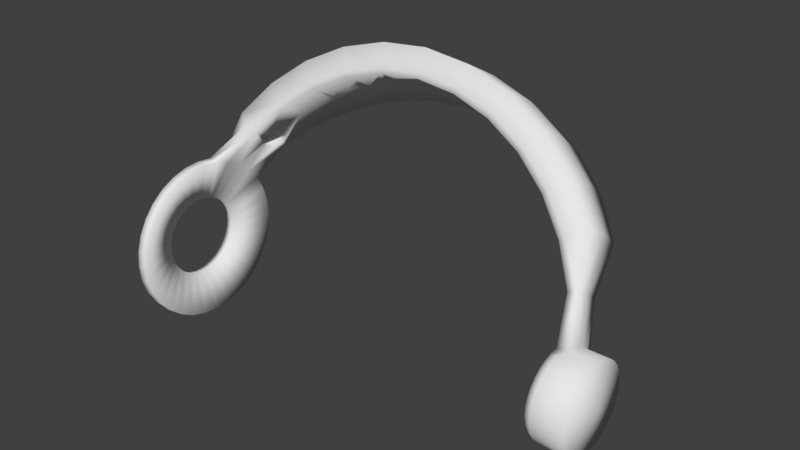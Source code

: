 # Source: SYLVIE-0.20.1-REV1-ANIM-EYES-EYELID.blend  (saved by Blender 2.79.0; exported with 4.5.12 LTS)
import bpy
from mathutils import Matrix  # noqa: F401  (used for matrix-valued properties, if any)

bpy.ops.wm.read_factory_settings(use_empty=True)
scene = bpy.context.scene
scene.name = 'Scene'

# ---- collections
col_collection_1 = bpy.data.collections.new('Collection 1'); scene.collection.children.link(col_collection_1)

# ---- world
world_world = bpy.data.worlds.new('World'); scene.world = world_world
world_world.color = (0.05088, 0.05088, 0.05088)
world_world.use_sun_shadow = False
world_world.sun_shadow_jitter_overblur = 0.0
world_world.cycles.sampling_method = 'MANUAL'

# ---- meshes
me_cube_012 = bpy.data.meshes.new('Cube.012')
me_cube_012.from_pydata([(0.0595, 0.01161, 0.002309), (0.0595, 0.01184, 5.588e-09), (0.06805, 0.01184, 7.451e-09), (0.06805, 0.01161, 0.002309), (0.0595, 0.01093, 0.004529), (0.06805, 0.01093, 0.004529), (0.05799, 0.01169, 5.588e-09), (0.0595, 0.01161, -0.002309), (0.06805, 0.01161, -0.002309), (0.06943, 0.0, 7.451e-09), (0.06099, 0.009841, 0.006575), (0.06805, 0.009841, 0.006575), (0.05799, 0.0108, 0.004472), (0.05799, 0.01146, 0.00228), (0.05799, 0.01146, -0.00228), (0.0595, 0.01093, -0.004529), (0.06805, 0.01093, -0.004529), (0.06099, 0.008369, 0.008369), (0.06805, 0.008369, 0.008369), (0.05989, 0.0, 5.588e-09), (0.0595, 0.009841, -0.006575), (0.06805, 0.009841, -0.006575), (0.06099, 0.006575, 0.009841), (0.06805, 0.006575, 0.009841), (0.05745, 0.01642, 0.01642), (0.05799, 0.009717, 0.006493), (0.05799, 0.0108, -0.004472), (0.05799, 0.009717, -0.006493), (0.0595, 0.008369, -0.008369), (0.06805, 0.008369, -0.008369), (0.06099, 0.004529, 0.01093), (0.06805, 0.004529, 0.01093), (0.05745, 0.0129, 0.0193), (0.058, 0.0082, 0.008177), (0.05799, 0.008264, -0.008264), (0.0595, 0.006575, -0.009841), (0.06805, 0.006575, -0.009841), (0.06099, 0.002309, 0.01161), (0.06805, 0.002309, 0.01161), (0.05745, 0.008884, 0.02145), (0.05465, 0.01604, 0.01596), (0.05801, 0.006406, 0.009587), (0.05799, 0.006493, -0.009717), (0.0595, 0.004529, -0.01093), (0.06805, 0.004529, -0.01093), (0.06099, 0.0, 0.01184), (0.06805, 0.0, 0.01184), (0.05044, 0.02383, 0.02383), (0.05579, 0.02636, 0.02636), (0.05579, 0.02071, 0.03099), (0.058, 0.004417, 0.0107), (0.05465, 0.01257, 0.01881), (0.05799, 0.004472, -0.0108), (0.0595, 0.002309, -0.01161), (0.06805, 0.002309, -0.01161), (0.0595, -0.002309, 0.01161), (0.06805, -0.002309, 0.01161), (0.05044, 0.0129, 0.03114), (0.05579, 0.01426, 0.03444), (0.0429, 0.03033, 0.03033), (0.04744, 0.03355, 0.03355), (0.04744, 0.02636, 0.03945), (0.04919, 0.02329, 0.02317), (0.05799, 0.00228, 0.01146), (0.05465, 0.008606, 0.02093), (0.04918, 0.01825, 0.02732), (0.05799, 0.00228, -0.01146), (0.0595, 0.0, -0.01184), (0.06805, 0.0, -0.01184), (0.0595, -0.004529, 0.01093), (0.06805, -0.004529, 0.01093), (0.05799, 0.0, 0.01169), (0.04919, 0.0125, 0.03039), (0.0429, 0.01642, 0.03963), (0.04744, 0.01816, 0.04383), (0.0337, 0.03567, 0.03567), (0.03728, 0.03945, 0.03945), (0.03728, 0.03099, 0.04639), (0.05799, 0.0, -0.01169), (0.0595, -0.002309, -0.01161), (0.06805, -0.002309, -0.01161), (0.0595, -0.006575, 0.009841), (0.06805, -0.006575, 0.009841), (0.05799, -0.004472, 0.0108), (0.05799, -0.00228, 0.01146), (0.04183, 0.01591, 0.03868), (0.0337, 0.0193, 0.0466), (0.03728, 0.02135, 0.05154), (0.02322, 0.03963, 0.03963), (0.02568, 0.04383, 0.04383), (0.04183, 0.02965, 0.0295), (0.02568, 0.03444, 0.05154), (0.04183, 0.02323, 0.03477), (0.05799, -0.00228, -0.01146), (0.0595, -0.004529, -0.01093), (0.06805, -0.004529, -0.01093), (0.0595, -0.008369, 0.008369), (0.06805, -0.008369, 0.008369), (0.03287, 0.01871, 0.04549), (0.02322, 0.02145, 0.05178), (0.02568, 0.02372, 0.05727), (0.01184, 0.04207, 0.04207), (0.01309, 0.04653, 0.04653), (0.03287, 0.03486, 0.03469), (0.01309, 0.03656, 0.05471), (0.05799, -0.004472, -0.0108), (0.0595, -0.006575, -0.009841), (0.06805, -0.006575, -0.009841), (0.0595, -0.009841, 0.006575), (0.06805, -0.009841, 0.006575), (0.05799, -0.006493, 0.009717), (0.02264, 0.02079, 0.05054), (0.01184, 0.02277, 0.05497), (0.01309, 0.02518, 0.0608), (-2.235e-08, 0.0429, 0.0429), (-2.235e-08, 0.04744, 0.04744), (0.02264, 0.03874, 0.03855), (0.03287, 0.02732, 0.04089), (-2.235e-08, 0.03728, 0.05579), (0.05799, -0.006493, -0.009717), (0.0595, -0.008369, -0.008369), (0.06805, -0.008369, -0.008369), (0.0595, -0.01093, 0.004529), (0.06805, -0.01093, 0.004529), (0.05799, -0.008264, 0.008264), (0.01154, 0.02207, 0.05366), (-2.235e-08, 0.02322, 0.05605), (-2.235e-08, 0.02568, 0.06199), (-0.01184, 0.04207, 0.04207), (-0.01309, 0.04653, 0.04653), (0.01154, 0.04113, 0.04092), (0.02264, 0.03036, 0.04544), (-0.01309, 0.03656, 0.05471), (0.05799, -0.008264, -0.008264), (0.0595, -0.009841, -0.006575), (0.06805, -0.009841, -0.006575), (0.0595, -0.01161, 0.002309), (0.06805, -0.01161, 0.002309), (0.05799, -0.009717, 0.006493), (-2.235e-08, 0.0225, 0.05471), (-0.01184, 0.02277, 0.05497), (-0.01309, 0.02518, 0.0608), (-0.02322, 0.03963, 0.03963), (-0.02568, 0.04383, 0.04383), (-2.235e-08, 0.04193, 0.04172), (0.01154, 0.03223, 0.04823), (-0.02568, 0.03444, 0.05154), (0.05799, -0.009717, -0.006493), (0.0595, -0.01093, -0.004529), (0.06805, -0.01093, -0.004529), (0.0595, -0.01184, 9.313e-09), (0.06805, -0.01184, 9.313e-09), (0.05799, -0.01146, 0.00228), (0.05799, -0.0108, 0.004472), (-0.01154, 0.02207, 0.05366), (-0.02322, 0.02145, 0.05178), (-0.02568, 0.02372, 0.05727), (-0.0337, 0.03567, 0.03567), (-0.03728, 0.03945, 0.03945), (-0.01154, 0.04113, 0.04092), (-2.235e-08, 0.03286, 0.04918), (-0.03728, 0.03099, 0.04639), (0.05799, -0.0108, -0.004472), (0.0595, -0.01161, -0.002309), (0.06805, -0.01161, -0.002309), (-0.02264, 0.02079, 0.05054), (-0.0337, 0.0193, 0.0466), (-0.03728, 0.02135, 0.05154), (-0.0429, 0.03033, 0.03033), (-0.04744, 0.03355, 0.03355), (-0.02264, 0.03874, 0.03855), (-0.01154, 0.03223, 0.04823), (-0.04744, 0.02636, 0.03945), (0.05799, -0.01169, 9.313e-09), (-0.03287, 0.01871, 0.04549), (-0.0429, 0.01642, 0.03963), (-0.04744, 0.01816, 0.04383), (-0.05383, 0.02383, 0.02383), (-0.05579, 0.02636, 0.02636), (-0.03287, 0.03486, 0.03469), (-0.02264, 0.03036, 0.04544), (-0.05409, 0.02186, 0.03271), (-0.05414, 0.022, 0.03253), (-0.05432, 0.02228, 0.03201), (-0.05456, 0.02245, 0.03148), (-0.05486, 0.02251, 0.03097), (-0.0552, 0.02245, 0.03048), (-0.05557, 0.02228, 0.03005), (-0.05579, 0.02212, 0.02984), (0.05799, -0.01146, -0.00228), (-0.04183, 0.01591, 0.03868), (-0.05383, 0.0129, 0.03114), (-0.05579, 0.01426, 0.03444), (-0.05542, 0.01696, 0.0335), (-0.05505, 0.01734, 0.0338), (-0.05472, 0.0178, 0.03402), (-0.05442, 0.01832, 0.03415), (-0.05418, 0.01889, 0.03418), (-0.054, 0.01948, 0.03411), (-0.05388, 0.02007, 0.03395), (-0.05384, 0.02064, 0.0337), (-0.05388, 0.02116, 0.03338), (-0.05398, 0.02162, 0.03299), (-0.05956, 0.01642, 0.01642), (-0.04183, 0.02965, 0.0295), (-0.03287, 0.02732, 0.04089), (-0.04713, 0.02162, 0.02777), (-0.04725, 0.022, 0.02728), (-0.04743, 0.02228, 0.02676), (-0.04768, 0.02245, 0.02623), (-0.04797, 0.02251, 0.02572), (-0.04831, 0.02245, 0.02524), (-0.04868, 0.02228, 0.0248), (-0.04906, 0.022, 0.02443), (-0.05591, 0.022, 0.02965), (-0.05713, 0.01931, 0.02891), (-0.05956, 0.0129, 0.0193), (-0.05619, 0.02162, 0.02928), (-0.05645, 0.02116, 0.02901), (-0.0567, 0.02064, 0.02885), (-0.05692, 0.02007, 0.0288), (-0.05709, 0.01948, 0.02886), (-0.04919, 0.0125, 0.03039), (-0.05956, 0.008884, 0.02145), (-0.05719, 0.01889, 0.02901), (-0.05722, 0.01832, 0.02925), (-0.05719, 0.0178, 0.02958), (-0.05711, 0.01734, 0.02999), (-0.05698, 0.01696, 0.03047), (-0.05681, 0.01668, 0.03099), (-0.05659, 0.01651, 0.03154), (-0.05634, 0.01645, 0.03209), (-0.05607, 0.01651, 0.03263), (-0.05579, 0.01668, 0.03313), (-0.04921, 0.01668, 0.02812), (-0.04883, 0.01696, 0.02849), (-0.04847, 0.01734, 0.02879), (-0.04813, 0.0178, 0.029), (-0.04808, 0.0179, 0.02903), (-0.04784, 0.01832, 0.02913), (-0.04759, 0.01889, 0.02916), (-0.04741, 0.01948, 0.02909), (-0.04723, 0.02007, 0.02889), (-0.04713, 0.02064, 0.02859), (-0.04709, 0.02116, 0.02821), (-0.05956, 0.0193, 0.0129), (-0.04919, 0.02329, 0.02317), (-0.04183, 0.02323, 0.03477), (-0.04919, 0.02188, 0.02434), (-0.04942, 0.02162, 0.02413), (-0.05057, 0.01948, 0.02389), (-0.05073, 0.01889, 0.02409), (-0.04976, 0.02116, 0.02392), (-0.05007, 0.02064, 0.0238), (-0.05034, 0.02007, 0.02379), (-0.05663, 0.004443, 0.02234), (-0.05956, 0.004529, 0.02277), (-0.05083, 0.01832, 0.02438), (-0.05086, 0.0178, 0.02475), (-0.05082, 0.01734, 0.0252), (-0.05074, 0.01707, 0.02555), (-0.0507, 0.01696, 0.02568), (-0.05048, 0.01668, 0.02617), (-0.05021, 0.01651, 0.02668), (-0.0499, 0.01645, 0.02718), (-0.04956, 0.01651, 0.02767), (-0.05669, 0.01257, 0.01881), (-0.05667, 0.008654, 0.02096), (-0.06332, 0.006575, 0.009841), (-0.06332, 0.008369, 0.008369), (-0.06332, 0.009841, 0.006575), (-0.05663, 0.01894, 0.01265), (-0.05667, 0.01605, 0.01602), (-0.06332, 0.002309, 0.01161), (-0.06332, 0.004529, 0.01093), (-0.06021, 0.004361, 0.01053), (-0.06021, 0.008057, 0.008057), (-0.06021, 0.009475, 0.006331), (-0.06332, 0.01093, 0.004529), (-0.05956, 0.02145, 0.008884), (-0.05663, -1.49e-08, 0.02278), (-0.06021, 0.002223, 0.01118), (-0.05956, -1.49e-08, 0.02322), (-0.06332, -1.49e-08, 0.01184), (-0.06021, 0.006331, 0.009475), (-0.06021, 0.01053, 0.004361), (-0.06332, 0.01161, 0.002309), (-0.05956, 0.02277, 0.004529), (-0.05663, 0.02104, 0.008716), (-0.06021, -1.49e-08, 0.01139), (-0.05956, -0.004529, 0.02277), (-0.06332, -0.002309, 0.01161), (-0.06021, 0.01118, 0.002223), (-0.05663, 0.02234, 0.004443), (-0.06332, 0.01184, -4.657e-09), (-0.05956, 0.02322, -4.657e-09), (-0.05663, -0.004443, 0.02234), (-0.06021, -0.002223, 0.01118), (-0.05956, -0.008884, 0.02145), (-0.06332, -0.004529, 0.01093), (-0.05663, 0.02278, -4.657e-09), (-0.06021, 0.01139, -4.657e-09), (-0.06332, 0.01161, -0.002309), (-0.05956, 0.02277, -0.004529), (-0.05663, -0.008716, 0.02104), (-0.06021, -0.004361, 0.01053), (-0.05956, -0.0129, 0.0193), (-0.06332, -0.006575, 0.009841), (-0.05663, 0.02234, -0.004443), (-0.06021, 0.01118, -0.002223), (-0.06332, 0.01093, -0.004529), (-0.05956, 0.02145, -0.008884), (-0.05663, -0.01265, 0.01894), (-0.06021, -0.006331, 0.009475), (-0.05956, -0.01642, 0.01642), (-0.06332, -0.008369, 0.008369), (-0.05663, 0.02104, -0.008716), (-0.06021, 0.01053, -0.004361), (-0.06332, 0.009841, -0.006575), (-0.05956, 0.0193, -0.0129), (-0.05663, -0.0161, 0.0161), (-0.06021, -0.008057, 0.008057), (-0.05956, -0.0193, 0.0129), (-0.06332, -0.009841, 0.006575), (-0.05663, 0.01894, -0.01265), (-0.06021, 0.009475, -0.006331), (-0.06332, 0.008369, -0.008369), (-0.05956, 0.01642, -0.01642), (-0.05663, -0.01894, 0.01265), (-0.06021, -0.009475, 0.006331), (-0.05956, -0.02145, 0.008884), (-0.06332, -0.01093, 0.004529), (-0.06021, 0.008057, -0.008057), (-0.06332, 0.006575, -0.009841), (-0.05956, 0.0129, -0.0193), (-0.05663, -0.02104, 0.008716), (-0.06021, -0.01053, 0.004361), (-0.05956, -0.02277, 0.004529), (-0.06332, -0.01161, 0.002309), (-0.05663, 0.0161, -0.0161), (-0.06021, 0.006331, -0.009475), (-0.06332, 0.004529, -0.01093), (-0.05956, 0.008884, -0.02145), (-0.05663, -0.02234, 0.004443), (-0.06021, -0.01118, 0.002223), (-0.05956, -0.02322, -5.588e-09), (-0.06332, -0.01184, -4.657e-09), (-0.05663, 0.01265, -0.01894), (-0.06021, 0.004361, -0.01053), (-0.06332, 0.002309, -0.01161), (-0.05956, 0.004529, -0.02277), (-0.05663, -0.02278, -4.657e-09), (-0.06021, -0.01139, -4.657e-09), (-0.05956, -0.02277, -0.004529), (-0.06332, -0.01161, -0.002309), (-0.05663, 0.008716, -0.02104), (-0.06021, 0.002223, -0.01118), (-0.05663, 0.004443, -0.02234), (-0.06332, -1.49e-08, -0.01184), (-0.05956, -1.49e-08, -0.02322), (-0.05663, -0.02234, -0.004443), (-0.06021, -0.01118, -0.002223), (-0.05956, -0.02145, -0.008884), (-0.06332, -0.01093, -0.004529), (-0.06021, -1.49e-08, -0.01139), (-0.06332, -0.002309, -0.01161), (-0.05956, -0.004529, -0.02277), (-0.05663, -0.02104, -0.008716), (-0.06021, -0.01053, -0.004361), (-0.05956, -0.0193, -0.0129), (-0.06332, -0.009841, -0.006575), (-0.05663, -1.49e-08, -0.02278), (-0.06021, -0.002223, -0.01118), (-0.06332, -0.004529, -0.01093), (-0.05956, -0.008884, -0.02145), (-0.05663, -0.01894, -0.01265), (-0.06021, -0.009475, -0.006331), (-0.05956, -0.01642, -0.01642), (-0.06332, -0.008369, -0.008369), (-0.05663, -0.004443, -0.02234), (-0.06021, -0.004361, -0.01053), (-0.05663, -0.008716, -0.02104), (-0.06332, -0.006575, -0.009841), (-0.05956, -0.0129, -0.0193), (-0.05663, -0.0161, -0.0161), (-0.06021, -0.008057, -0.008057), (-0.06021, -0.006331, -0.009475), (-0.05663, -0.01265, -0.01894)], [], [(0, 3, 2, 1), (4, 5, 3, 0), (1, 6, 13, 0), (1, 2, 8, 7), (9, 2, 3), (10, 11, 5, 4), (0, 13, 12, 4), (9, 3, 5), (6, 1, 7, 14), (7, 8, 16, 15), (9, 8, 2), (17, 18, 11, 10), (4, 12, 25, 10), (9, 5, 11), (19, 12, 13), (19, 13, 6), (19, 6, 14), (7, 15, 26, 14), (15, 16, 21, 20), (9, 16, 8), (22, 23, 18, 17), (17, 10, 24), (9, 11, 18), (19, 25, 12), (19, 14, 26), (20, 27, 26, 15), (20, 21, 29, 28), (9, 21, 16), (30, 31, 23, 22), (22, 17, 24, 32), (9, 18, 23), (10, 25, 40, 24), (19, 33, 25), (19, 26, 27), (27, 20, 28, 34), (28, 29, 36, 35), (9, 29, 21), (37, 38, 31, 30), (30, 22, 32, 39), (9, 23, 31), (19, 41, 33), (33, 40, 25), (19, 27, 34), (34, 28, 35, 42), (35, 36, 44, 43), (9, 36, 29), (45, 46, 38, 37), (30, 39, 37), (9, 31, 38), (47, 48, 24), (32, 24, 48, 49), (24, 40, 62, 47), (19, 50, 41), (41, 51, 40, 33), (19, 34, 42), (42, 35, 43, 52), (43, 44, 54, 53), (9, 44, 36), (55, 56, 46, 45), (37, 39, 45), (9, 38, 46), (39, 58, 57), (39, 32, 49, 58), (59, 60, 48, 47), (49, 48, 60, 61), (19, 63, 50), (50, 64, 51, 41), (51, 65, 62, 40), (19, 42, 52), (52, 43, 53, 66), (53, 54, 68, 67), (9, 54, 44), (69, 70, 56, 55), (45, 71, 84, 55), (9, 46, 56), (39, 64, 71, 45), (57, 72, 64, 39), (57, 58, 74, 73), (58, 49, 61, 74), (75, 76, 60, 59), (47, 62, 90, 59), (61, 60, 76, 77), (19, 71, 63), (64, 50, 63), (64, 72, 65, 51), (19, 52, 66), (66, 53, 67, 78), (67, 68, 80, 79), (9, 68, 54), (81, 82, 70, 69), (55, 84, 83, 69), (9, 56, 70), (72, 57, 73, 85), (73, 74, 87, 86), (74, 61, 77, 87), (88, 89, 76, 75), (77, 76, 89, 91), (65, 92, 90, 62), (19, 84, 71), (71, 64, 63), (72, 85, 92, 65), (19, 66, 78), (78, 67, 79, 93), (79, 80, 95, 94), (9, 80, 68), (96, 97, 82, 81), (69, 83, 110, 81), (9, 70, 82), (19, 83, 84), (85, 73, 86, 98), (86, 87, 100, 99), (87, 77, 91, 100), (101, 102, 89, 88), (103, 75, 59, 90), (91, 89, 102, 104), (19, 78, 93), (93, 79, 94, 105), (94, 95, 107, 106), (9, 95, 80), (108, 109, 97, 96), (81, 110, 124, 96), (9, 82, 97), (19, 110, 83), (85, 98, 117, 92), (98, 86, 99, 111), (99, 100, 113, 112), (100, 91, 104, 113), (114, 115, 102, 101), (88, 116, 130, 101), (116, 88, 75, 103), (103, 90, 92, 117), (104, 102, 115, 118), (19, 93, 105), (105, 94, 106, 119), (106, 107, 121, 120), (9, 107, 95), (122, 123, 109, 108), (96, 124, 138, 108), (9, 97, 109), (19, 124, 110), (98, 111, 131, 117), (111, 99, 112, 125), (112, 113, 127, 126), (113, 104, 118, 127), (128, 129, 115, 114), (101, 130, 144, 114), (116, 103, 117, 131), (118, 115, 129, 132), (19, 105, 119), (119, 106, 120, 133), (120, 121, 135, 134), (9, 121, 107), (136, 137, 123, 122), (108, 138, 153, 122), (9, 109, 123), (19, 138, 124), (111, 125, 145, 131), (125, 112, 126, 139), (126, 127, 141, 140), (127, 118, 132, 141), (142, 143, 129, 128), (114, 144, 159, 128), (130, 116, 131, 145), (132, 129, 143, 146), (19, 119, 133), (133, 120, 134, 147), (134, 135, 149, 148), (9, 135, 121), (150, 151, 137, 136), (136, 122, 153, 152), (9, 123, 137), (19, 153, 138), (125, 139, 160, 145), (139, 126, 140, 154), (140, 141, 156, 155), (141, 132, 146, 156), (157, 158, 143, 142), (128, 159, 170, 142), (145, 160, 144, 130), (146, 143, 158, 161), (19, 133, 147), (147, 134, 148, 162), (148, 149, 164, 163), (9, 149, 135), (163, 164, 151, 150), (136, 152, 173, 150), (9, 137, 151), (19, 152, 153), (139, 154, 171, 160), (154, 140, 155, 165), (155, 156, 167, 166), (156, 146, 161, 167), (168, 169, 158, 157), (142, 170, 179, 157), (160, 171, 159, 144), (161, 158, 169, 172), (19, 147, 162), (148, 163, 189, 162), (9, 164, 149), (150, 173, 189, 163), (9, 151, 164), (19, 173, 152), (154, 165, 180, 171), (165, 155, 166, 174), (166, 167, 176, 175), (167, 161, 172, 176), (177, 178, 169, 168), (157, 179, 204, 168), (170, 159, 171, 180), (172, 169, 178, 188, 187, 186, 185, 184, 183, 182, 181), (19, 162, 189), (19, 189, 173), (165, 174, 205, 180), (174, 166, 175, 190), (175, 176, 192, 191), (176, 172, 181, 202, 201, 200, 199, 198, 197, 196, 195, 194, 193, 233, 192), (203, 178, 177), (168, 204, 246, 177), (179, 170, 180, 205), (202, 181, 182, 207, 206), (182, 183, 208, 207), (183, 184, 209, 208), (184, 185, 210, 209), (185, 186, 211, 210), (186, 187, 212, 211), (187, 188, 214, 213, 212), (215, 221, 220, 219, 218, 217, 214, 188, 178, 203, 216), (174, 190, 247, 205), (190, 175, 191, 222), (191, 192, 223), (192, 233, 232, 231, 230, 229, 228, 227, 226, 225, 224, 215, 216, 223), (233, 193, 235, 234), (193, 194, 236, 235), (194, 195, 237, 236), (195, 196, 239, 238, 237), (196, 197, 240, 239), (197, 198, 241, 240), (199, 200, 243, 242), (200, 201, 244, 243), (201, 202, 206, 244), (203, 177, 245), (204, 179, 205, 247), (204, 247, 241, 242, 243, 244, 206, 207, 208, 209, 210, 211, 212, 213, 248, 246), (214, 217, 249, 248, 213), (221, 215, 224, 251, 250), (217, 218, 252, 249), (219, 220, 254, 253), (220, 221, 250, 254), (190, 222, 234, 235, 236, 237, 238), (191, 223, 256), (226, 258, 257, 225), (226, 227, 259, 258), (227, 228, 261, 260, 259), (228, 229, 262, 261), (229, 230, 263, 262), (230, 231, 264, 263), (231, 232, 265, 264), (232, 233, 234, 265), (260, 261, 262, 263, 264, 265, 234, 222, 267, 266), (190, 238, 239, 240, 241, 247), (241, 198, 199, 242), (216, 203, 269, 268), (203, 245, 270, 269), (245, 177, 246, 271), (248, 249, 252, 253, 254, 250, 251, 257, 258, 272, 246), (251, 224, 225, 257), (252, 218, 219, 253), (256, 255, 222, 191), (222, 255, 267), (256, 223, 274, 273), (223, 216, 268, 274), (258, 259, 260, 266, 272), (267, 275, 284, 266), (269, 276, 284, 268), (270, 277, 276, 269), (245, 279, 278, 270), (245, 271, 288, 279), (272, 271, 246), (255, 281, 275, 267), (282, 256, 273, 283), (274, 268, 284, 275), (270, 278, 285, 277), (279, 287, 286, 278), (282, 280, 255, 256), (280, 289, 281, 255), (290, 282, 283, 291), (273, 281, 289, 283), (281, 273, 274, 275), (276, 272, 266, 284), (277, 271, 272, 276), (271, 277, 285, 288), (285, 278, 286, 292), (287, 279, 288, 293), (287, 295, 294, 286), (280, 282, 290, 296), (296, 297, 289, 280), (298, 290, 291, 299), (283, 289, 297, 291), (288, 285, 292, 293), (293, 300, 295, 287), (292, 286, 294, 301), (295, 303, 302, 294), (304, 305, 297, 296), (296, 290, 298, 304), (306, 298, 299, 307), (291, 297, 305, 299), (293, 292, 301, 300), (295, 300, 308, 303), (301, 294, 302, 309), (303, 311, 310, 302), (312, 313, 305, 304), (304, 298, 306, 312), (314, 306, 307, 315), (299, 305, 313, 307), (300, 301, 309, 308), (308, 316, 311, 303), (309, 302, 310, 317), (311, 319, 318, 310), (320, 321, 313, 312), (312, 306, 314, 320), (322, 314, 315, 323), (307, 313, 321, 315), (308, 309, 317, 316), (316, 324, 319, 311), (318, 325, 317, 310), (319, 327, 326, 318), (328, 329, 321, 320), (320, 314, 322, 328), (330, 322, 323, 331), (323, 315, 321, 329), (316, 317, 325, 324), (325, 318, 326, 332), (319, 324, 339, 327), (327, 334, 333, 326), (335, 336, 329, 328), (322, 330, 335, 328), (337, 330, 331, 338), (323, 329, 336, 331), (324, 325, 332, 339), (332, 326, 333, 340), (327, 339, 347, 334), (334, 342, 341, 333), (343, 344, 336, 335), (330, 337, 343, 335), (345, 337, 338, 346), (338, 331, 336, 344), (339, 332, 340, 347), (333, 341, 348, 340), (334, 347, 355, 342), (342, 350, 349, 341), (351, 352, 344, 343), (345, 351, 343, 337), (353, 345, 346, 354), (338, 344, 352, 346), (347, 340, 348, 355), (348, 341, 349, 356), (342, 355, 357, 350), (350, 359, 358, 349), (360, 361, 352, 351), (351, 345, 353, 360), (362, 353, 354, 363), (346, 352, 361, 354), (355, 348, 356, 357), (350, 357, 371, 359), (356, 349, 358, 364), (359, 366, 365, 358), (367, 368, 361, 360), (353, 362, 367, 360), (369, 362, 363, 370), (363, 354, 361, 368), (357, 356, 364, 371), (364, 358, 365, 372), (359, 371, 379, 366), (366, 374, 373, 365), (375, 376, 368, 367), (369, 375, 367, 362), (377, 369, 370, 378), (363, 368, 376, 370), (371, 364, 372, 379), (372, 365, 373, 380), (366, 379, 381, 374), (374, 383, 382, 373), (384, 385, 376, 375), (377, 384, 375, 369), (383, 377, 378, 382), (378, 370, 376, 385), (379, 372, 380, 381), (374, 381, 387, 383), (380, 373, 382, 386), (387, 386, 385, 384), (383, 387, 384, 377), (378, 385, 386, 382), (381, 380, 386, 387)])
me_cube_012.polygons.foreach_set('use_smooth', [True] * 393)
me_cube_012.use_remesh_preserve_volume = False
me_cube_012.use_remesh_preserve_attributes = False
me_cube_012.use_mirror_vertex_groups = False
me_cube_012.update()

# ---- objects
ob_cube_013 = bpy.data.objects.new('Cube.013', me_cube_012)

# ---- transforms, parenting, visibility, modifiers, constraints
ob_cube_013.location = (0.0, 0.0, 0.0)
ob_cube_013.scale = (227.7, 227.7, 227.7)
ob_cube_013.lineart.crease_threshold = 0.0

# ---- collection membership
col_collection_1.objects.link(ob_cube_013)

# ---- scene / render settings (as saved in the file)
scene.frame_start = 1; scene.frame_end = 250; scene.frame_set(0)
scene.render.engine = 'BLENDER_EEVEE_NEXT'
scene.render.resolution_percentage = 50
scene.render.dither_intensity = 0.0
scene.cycles.use_denoising = False
scene.cycles.samples = 128
scene.cycles.sampling_pattern = 'TABULATED_SOBOL'
scene.cycles.use_adaptive_sampling = False
scene.cycles.use_light_tree = False
scene.cycles.blur_glossy = 0.0
scene.cycles.sample_clamp_indirect = 0.0
scene.view_settings.view_transform = 'Standard'
scene.unit_settings.scale_length = 0.01
bpy.context.view_layer.update()

# ---- added for rendering (the .blend has no active camera and no usable light): camera, sun
cam_auto = bpy.data.cameras.new('AutoCamera')
cam_auto.lens = 50.0
cam_auto.sensor_width = 36.0
cam_auto.clip_end = 1000.0
ob_auto_camera = bpy.data.objects.new('AutoCamera', cam_auto)
scene.collection.objects.link(ob_auto_camera)
ob_auto_camera.location = (37.1121, -40.9417, 33.548)
ob_auto_camera.rotation_euler = (1.09748, -7.21219e-08, 0.694738)
scene.camera = ob_auto_camera
light_auto_sun = bpy.data.lights.new('AutoSun', 'SUN')
light_auto_sun.energy = 3.0
light_auto_sun.angle = 0.0523599
ob_auto_sun = bpy.data.objects.new('AutoSun', light_auto_sun)
scene.collection.objects.link(ob_auto_sun)
ob_auto_sun.rotation_euler = (0.872665, 0.174533, 0.523599)
bpy.context.view_layer.update()
